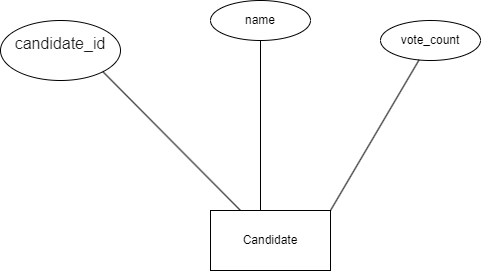

The diagram above was exported from draw.io. Its source (the exported page's mxGraphModel, read from the mxfile embedded in the PNG):
<mxGraphModel dx="1050" dy="557" grid="1" gridSize="10" guides="1" tooltips="1" connect="1" arrows="1" fold="1" page="1" pageScale="1" pageWidth="850" pageHeight="1100" math="0" shadow="0">
  <root>
    <mxCell id="0" />
    <mxCell id="1" parent="0" />
    <mxCell id="kaNfaz5mPkoDehhKN3CT-1" value="Candidate" style="rounded=0;whiteSpace=wrap;html=1;" vertex="1" parent="1">
      <mxGeometry x="350" y="270" width="120" height="60" as="geometry" />
    </mxCell>
    <mxCell id="kaNfaz5mPkoDehhKN3CT-2" value="&#10;&lt;strong style=&quot;font-weight: 500; color: rgb(31, 31, 31); font-family: &amp;quot;Google Sans&amp;quot;, &amp;quot;Helvetica Neue&amp;quot;, sans-serif; font-size: 16px; font-style: normal; font-variant-ligatures: normal; font-variant-caps: normal; letter-spacing: normal; orphans: 2; text-align: left; text-indent: 0px; text-transform: none; widows: 2; word-spacing: 0px; -webkit-text-stroke-width: 0px; background-color: rgb(255, 255, 255); text-decoration-thickness: initial; text-decoration-style: initial; text-decoration-color: initial;&quot;&gt;candidate_id&lt;/strong&gt;&#10;&#10;" style="ellipse;whiteSpace=wrap;html=1;" vertex="1" parent="1">
      <mxGeometry x="140" y="80" width="120" height="60" as="geometry" />
    </mxCell>
    <mxCell id="kaNfaz5mPkoDehhKN3CT-3" value="name" style="ellipse;whiteSpace=wrap;html=1;" vertex="1" parent="1">
      <mxGeometry x="350" y="60" width="100" height="40" as="geometry" />
    </mxCell>
    <mxCell id="kaNfaz5mPkoDehhKN3CT-4" value="vote_count" style="ellipse;whiteSpace=wrap;html=1;" vertex="1" parent="1">
      <mxGeometry x="520" y="80" width="100" height="40" as="geometry" />
    </mxCell>
    <mxCell id="kaNfaz5mPkoDehhKN3CT-5" value="" style="endArrow=none;html=1;rounded=0;exitX=1;exitY=0;exitDx=0;exitDy=0;" edge="1" parent="1" source="kaNfaz5mPkoDehhKN3CT-1" target="kaNfaz5mPkoDehhKN3CT-4">
      <mxGeometry width="50" height="50" relative="1" as="geometry">
        <mxPoint x="400" y="320" as="sourcePoint" />
        <mxPoint x="450" y="270" as="targetPoint" />
      </mxGeometry>
    </mxCell>
    <mxCell id="kaNfaz5mPkoDehhKN3CT-6" value="" style="endArrow=none;html=1;rounded=0;entryX=0.5;entryY=1;entryDx=0;entryDy=0;" edge="1" parent="1" target="kaNfaz5mPkoDehhKN3CT-3">
      <mxGeometry width="50" height="50" relative="1" as="geometry">
        <mxPoint x="400" y="270" as="sourcePoint" />
        <mxPoint x="450" y="270" as="targetPoint" />
      </mxGeometry>
    </mxCell>
    <mxCell id="kaNfaz5mPkoDehhKN3CT-7" value="" style="endArrow=none;html=1;rounded=0;exitX=1;exitY=1;exitDx=0;exitDy=0;" edge="1" parent="1" source="kaNfaz5mPkoDehhKN3CT-2">
      <mxGeometry width="50" height="50" relative="1" as="geometry">
        <mxPoint x="400" y="320" as="sourcePoint" />
        <mxPoint x="380" y="270" as="targetPoint" />
        <Array as="points">
          <mxPoint x="380" y="270" />
        </Array>
      </mxGeometry>
    </mxCell>
  </root>
</mxGraphModel>